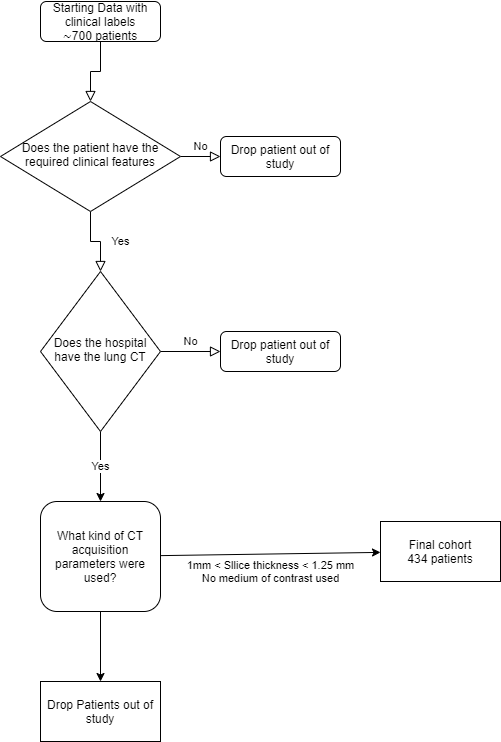

The diagram above was exported from draw.io. Its source (the exported page's mxGraphModel, read from the mxfile embedded in the PNG):
<mxGraphModel dx="1036" dy="588" grid="1" gridSize="10" guides="1" tooltips="1" connect="1" arrows="1" fold="1" page="1" pageScale="1" pageWidth="827" pageHeight="1169" math="0" shadow="0">
  <root>
    <mxCell id="WIyWlLk6GJQsqaUBKTNV-0" />
    <mxCell id="WIyWlLk6GJQsqaUBKTNV-1" parent="WIyWlLk6GJQsqaUBKTNV-0" />
    <mxCell id="WIyWlLk6GJQsqaUBKTNV-2" value="" style="rounded=0;html=1;jettySize=auto;orthogonalLoop=1;fontSize=11;endArrow=block;endFill=0;endSize=8;strokeWidth=1;shadow=0;labelBackgroundColor=none;edgeStyle=orthogonalEdgeStyle;" parent="WIyWlLk6GJQsqaUBKTNV-1" source="WIyWlLk6GJQsqaUBKTNV-3" target="WIyWlLk6GJQsqaUBKTNV-6" edge="1">
      <mxGeometry relative="1" as="geometry" />
    </mxCell>
    <mxCell id="WIyWlLk6GJQsqaUBKTNV-3" value="Starting Data with clinical labels&lt;br&gt;∼700 patients" style="rounded=1;whiteSpace=wrap;html=1;fontSize=12;glass=0;strokeWidth=1;shadow=0;" parent="WIyWlLk6GJQsqaUBKTNV-1" vertex="1">
      <mxGeometry x="160" y="20" width="120" height="40" as="geometry" />
    </mxCell>
    <mxCell id="WIyWlLk6GJQsqaUBKTNV-4" value="Yes" style="rounded=0;html=1;jettySize=auto;orthogonalLoop=1;fontSize=11;endArrow=block;endFill=0;endSize=8;strokeWidth=1;shadow=0;labelBackgroundColor=none;edgeStyle=orthogonalEdgeStyle;" parent="WIyWlLk6GJQsqaUBKTNV-1" source="WIyWlLk6GJQsqaUBKTNV-6" target="WIyWlLk6GJQsqaUBKTNV-10" edge="1">
      <mxGeometry x="0.1429" y="20" relative="1" as="geometry">
        <mxPoint as="offset" />
      </mxGeometry>
    </mxCell>
    <mxCell id="WIyWlLk6GJQsqaUBKTNV-5" value="No" style="edgeStyle=orthogonalEdgeStyle;rounded=0;html=1;jettySize=auto;orthogonalLoop=1;fontSize=11;endArrow=block;endFill=0;endSize=8;strokeWidth=1;shadow=0;labelBackgroundColor=none;" parent="WIyWlLk6GJQsqaUBKTNV-1" source="WIyWlLk6GJQsqaUBKTNV-6" target="WIyWlLk6GJQsqaUBKTNV-7" edge="1">
      <mxGeometry y="10" relative="1" as="geometry">
        <mxPoint as="offset" />
      </mxGeometry>
    </mxCell>
    <mxCell id="WIyWlLk6GJQsqaUBKTNV-6" value="Does the patient have the required clinical features" style="rhombus;whiteSpace=wrap;html=1;shadow=0;fontFamily=Helvetica;fontSize=12;align=center;strokeWidth=1;spacing=6;spacingTop=-4;" parent="WIyWlLk6GJQsqaUBKTNV-1" vertex="1">
      <mxGeometry x="120" y="120" width="180" height="110" as="geometry" />
    </mxCell>
    <mxCell id="WIyWlLk6GJQsqaUBKTNV-7" value="Drop patient out of study" style="rounded=1;whiteSpace=wrap;html=1;fontSize=12;glass=0;strokeWidth=1;shadow=0;" parent="WIyWlLk6GJQsqaUBKTNV-1" vertex="1">
      <mxGeometry x="340" y="155" width="120" height="40" as="geometry" />
    </mxCell>
    <mxCell id="WIyWlLk6GJQsqaUBKTNV-9" value="No" style="edgeStyle=orthogonalEdgeStyle;rounded=0;html=1;jettySize=auto;orthogonalLoop=1;fontSize=11;endArrow=block;endFill=0;endSize=8;strokeWidth=1;shadow=0;labelBackgroundColor=none;" parent="WIyWlLk6GJQsqaUBKTNV-1" source="WIyWlLk6GJQsqaUBKTNV-10" target="WIyWlLk6GJQsqaUBKTNV-12" edge="1">
      <mxGeometry y="10" relative="1" as="geometry">
        <mxPoint as="offset" />
      </mxGeometry>
    </mxCell>
    <mxCell id="PFujJdniClRvbeE_sGsB-4" value="Yes" style="edgeStyle=none;rounded=0;orthogonalLoop=1;jettySize=auto;html=1;exitX=0.5;exitY=1;exitDx=0;exitDy=0;" edge="1" parent="WIyWlLk6GJQsqaUBKTNV-1" source="WIyWlLk6GJQsqaUBKTNV-10" target="WIyWlLk6GJQsqaUBKTNV-11">
      <mxGeometry relative="1" as="geometry" />
    </mxCell>
    <mxCell id="WIyWlLk6GJQsqaUBKTNV-10" value="Does the hospital have the lung CT" style="rhombus;whiteSpace=wrap;html=1;shadow=0;fontFamily=Helvetica;fontSize=12;align=center;strokeWidth=1;spacing=6;spacingTop=-4;" parent="WIyWlLk6GJQsqaUBKTNV-1" vertex="1">
      <mxGeometry x="160" y="290" width="120" height="160" as="geometry" />
    </mxCell>
    <mxCell id="PFujJdniClRvbeE_sGsB-5" value="1mm &amp;lt; Sllice thickness &amp;lt; 1.25 mm&lt;br&gt;No medium of contrast used" style="edgeStyle=none;rounded=0;orthogonalLoop=1;jettySize=auto;html=1;" edge="1" parent="WIyWlLk6GJQsqaUBKTNV-1" source="WIyWlLk6GJQsqaUBKTNV-11" target="PFujJdniClRvbeE_sGsB-6">
      <mxGeometry x="-0.0023" y="-17" relative="1" as="geometry">
        <mxPoint x="370" y="575" as="targetPoint" />
        <mxPoint y="1" as="offset" />
      </mxGeometry>
    </mxCell>
    <mxCell id="PFujJdniClRvbeE_sGsB-7" style="edgeStyle=none;rounded=0;orthogonalLoop=1;jettySize=auto;html=1;" edge="1" parent="WIyWlLk6GJQsqaUBKTNV-1" source="WIyWlLk6GJQsqaUBKTNV-11" target="PFujJdniClRvbeE_sGsB-8">
      <mxGeometry relative="1" as="geometry">
        <mxPoint x="220" y="730" as="targetPoint" />
      </mxGeometry>
    </mxCell>
    <mxCell id="WIyWlLk6GJQsqaUBKTNV-11" value="What kind of CT acquisition parameters were used?" style="rounded=1;whiteSpace=wrap;html=1;fontSize=12;glass=0;strokeWidth=1;shadow=0;" parent="WIyWlLk6GJQsqaUBKTNV-1" vertex="1">
      <mxGeometry x="160" y="520" width="120" height="110" as="geometry" />
    </mxCell>
    <mxCell id="WIyWlLk6GJQsqaUBKTNV-12" value="Drop patient out of study" style="rounded=1;whiteSpace=wrap;html=1;fontSize=12;glass=0;strokeWidth=1;shadow=0;" parent="WIyWlLk6GJQsqaUBKTNV-1" vertex="1">
      <mxGeometry x="340" y="350" width="120" height="40" as="geometry" />
    </mxCell>
    <mxCell id="PFujJdniClRvbeE_sGsB-6" value="Final cohort&lt;br&gt;434 patients" style="rounded=0;whiteSpace=wrap;html=1;" vertex="1" parent="WIyWlLk6GJQsqaUBKTNV-1">
      <mxGeometry x="500" y="540" width="120" height="60" as="geometry" />
    </mxCell>
    <mxCell id="PFujJdniClRvbeE_sGsB-8" value="Drop Patients out of study" style="rounded=0;whiteSpace=wrap;html=1;" vertex="1" parent="WIyWlLk6GJQsqaUBKTNV-1">
      <mxGeometry x="160" y="700" width="120" height="60" as="geometry" />
    </mxCell>
  </root>
</mxGraphModel>